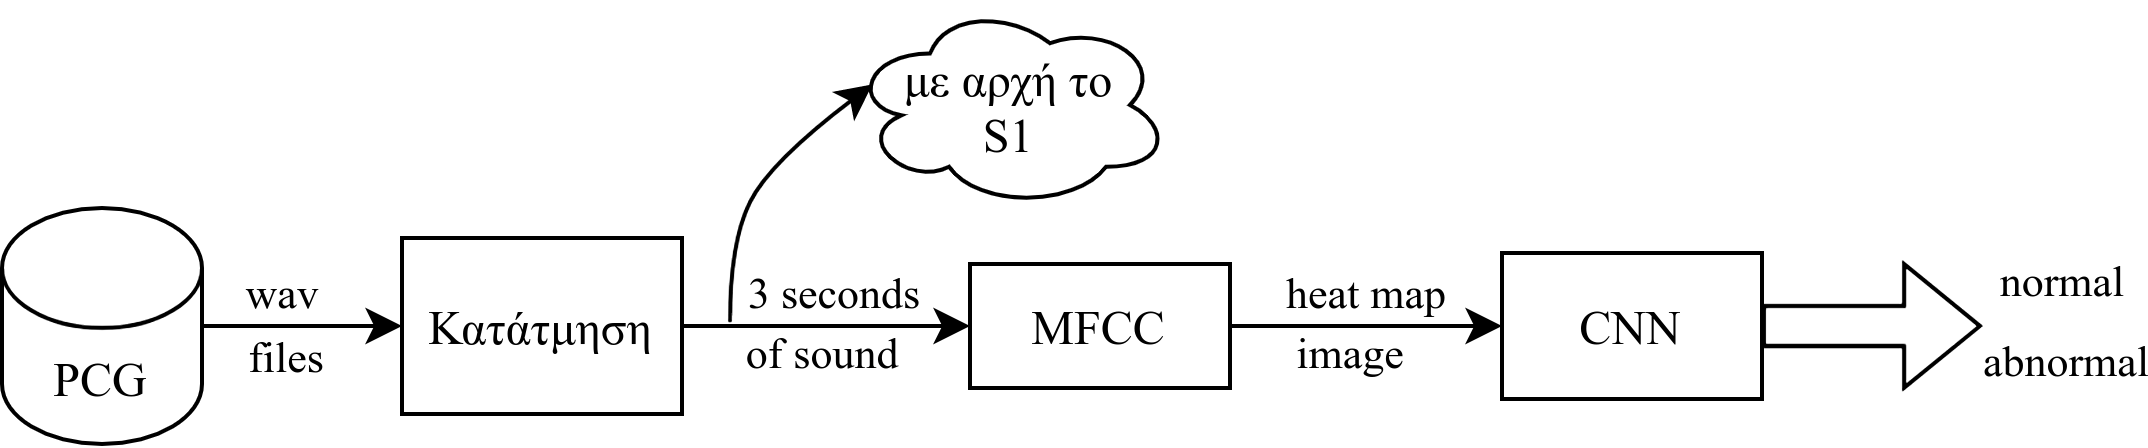

The diagram above was exported from draw.io. Its source (the exported page's mxGraphModel, read from the mxfile embedded in the PNG):
<mxGraphModel dx="217" dy="243" grid="1" gridSize="10" guides="1" tooltips="1" connect="1" arrows="1" fold="1" page="1" pageScale="1" pageWidth="850" pageHeight="1100" math="0" shadow="0">
  <root>
    <mxCell id="0" />
    <mxCell id="1" parent="0" />
    <mxCell id="WpX_UaQpFZk5KCApQt3U-1" value="" style="endArrow=classic;html=1;rounded=0;" edge="1" parent="1" source="WpX_UaQpFZk5KCApQt3U-23" target="WpX_UaQpFZk5KCApQt3U-2">
      <mxGeometry width="50" height="50" relative="1" as="geometry">
        <mxPoint x="188" y="200" as="sourcePoint" />
        <mxPoint x="198" y="200" as="targetPoint" />
      </mxGeometry>
    </mxCell>
    <mxCell id="WpX_UaQpFZk5KCApQt3U-24" value="wav" style="edgeLabel;html=1;align=center;verticalAlign=middle;resizable=0;points=[];fontFamily=Times New Roman;fontColor=none;" vertex="1" connectable="0" parent="WpX_UaQpFZk5KCApQt3U-1">
      <mxGeometry x="-0.24" relative="1" as="geometry">
        <mxPoint x="1" y="-8" as="offset" />
      </mxGeometry>
    </mxCell>
    <mxCell id="WpX_UaQpFZk5KCApQt3U-25" value="files" style="edgeLabel;html=1;align=center;verticalAlign=middle;resizable=0;points=[];fontFamily=Times New Roman;fontColor=none;" vertex="1" connectable="0" parent="WpX_UaQpFZk5KCApQt3U-1">
      <mxGeometry x="-0.2857" y="-1" relative="1" as="geometry">
        <mxPoint x="3" y="7" as="offset" />
      </mxGeometry>
    </mxCell>
    <mxCell id="WpX_UaQpFZk5KCApQt3U-2" value="&lt;font face=&quot;Times New Roman&quot;&gt;Κατάτμηση&lt;/font&gt;" style="rounded=0;whiteSpace=wrap;html=1;" vertex="1" parent="1">
      <mxGeometry x="238" y="179" width="70" height="44" as="geometry" />
    </mxCell>
    <mxCell id="WpX_UaQpFZk5KCApQt3U-3" value="" style="endArrow=classic;html=1;rounded=0;fontFamily=Times New Roman;" edge="1" parent="1" source="WpX_UaQpFZk5KCApQt3U-2" target="WpX_UaQpFZk5KCApQt3U-4">
      <mxGeometry width="50" height="50" relative="1" as="geometry">
        <mxPoint x="300" y="200" as="sourcePoint" />
        <mxPoint x="350" y="200" as="targetPoint" />
      </mxGeometry>
    </mxCell>
    <mxCell id="WpX_UaQpFZk5KCApQt3U-5" value="3 seconds" style="edgeLabel;html=1;align=center;verticalAlign=middle;resizable=0;points=[];fontFamily=Times New Roman;" vertex="1" connectable="0" parent="WpX_UaQpFZk5KCApQt3U-3">
      <mxGeometry x="-0.3996" y="-1" relative="1" as="geometry">
        <mxPoint x="16" y="-9" as="offset" />
      </mxGeometry>
    </mxCell>
    <mxCell id="WpX_UaQpFZk5KCApQt3U-6" value="of sound" style="edgeLabel;html=1;align=center;verticalAlign=middle;resizable=0;points=[];fontFamily=Times New Roman;" vertex="1" connectable="0" parent="WpX_UaQpFZk5KCApQt3U-3">
      <mxGeometry x="0.4282" y="1" relative="1" as="geometry">
        <mxPoint x="-17" y="8" as="offset" />
      </mxGeometry>
    </mxCell>
    <mxCell id="WpX_UaQpFZk5KCApQt3U-4" value="MFCC" style="rounded=0;whiteSpace=wrap;html=1;fontFamily=Times New Roman;" vertex="1" parent="1">
      <mxGeometry x="380" y="185.5" width="65" height="31" as="geometry" />
    </mxCell>
    <mxCell id="WpX_UaQpFZk5KCApQt3U-8" value="" style="endArrow=classic;html=1;rounded=0;fontFamily=Times New Roman;" edge="1" parent="1" source="WpX_UaQpFZk5KCApQt3U-4" target="WpX_UaQpFZk5KCApQt3U-17">
      <mxGeometry width="50" height="50" relative="1" as="geometry">
        <mxPoint x="445" y="200" as="sourcePoint" />
        <mxPoint x="520" y="201" as="targetPoint" />
      </mxGeometry>
    </mxCell>
    <mxCell id="WpX_UaQpFZk5KCApQt3U-11" value="heat map" style="edgeLabel;html=1;align=center;verticalAlign=middle;resizable=0;points=[];fontFamily=Times New Roman;" vertex="1" connectable="0" parent="WpX_UaQpFZk5KCApQt3U-8">
      <mxGeometry x="-0.3067" relative="1" as="geometry">
        <mxPoint x="10" y="-8" as="offset" />
      </mxGeometry>
    </mxCell>
    <mxCell id="WpX_UaQpFZk5KCApQt3U-14" value="image" style="edgeLabel;html=1;align=center;verticalAlign=middle;resizable=0;points=[];fontFamily=Times New Roman;" vertex="1" connectable="0" parent="WpX_UaQpFZk5KCApQt3U-8">
      <mxGeometry x="0.44" y="2" relative="1" as="geometry">
        <mxPoint x="-19" y="9" as="offset" />
      </mxGeometry>
    </mxCell>
    <mxCell id="WpX_UaQpFZk5KCApQt3U-17" value="CNN" style="rounded=0;whiteSpace=wrap;html=1;labelBackgroundColor=none;fontFamily=Times New Roman;fontColor=none;" vertex="1" parent="1">
      <mxGeometry x="513" y="182.75" width="65" height="36.5" as="geometry" />
    </mxCell>
    <mxCell id="WpX_UaQpFZk5KCApQt3U-22" value="" style="shape=flexArrow;endArrow=classic;html=1;rounded=0;fontFamily=Times New Roman;fontColor=none;" edge="1" parent="1" source="WpX_UaQpFZk5KCApQt3U-17">
      <mxGeometry width="50" height="50" relative="1" as="geometry">
        <mxPoint x="603" y="216.5" as="sourcePoint" />
        <mxPoint x="633" y="201" as="targetPoint" />
      </mxGeometry>
    </mxCell>
    <mxCell id="WpX_UaQpFZk5KCApQt3U-26" value="normal" style="edgeLabel;html=1;align=center;verticalAlign=middle;resizable=0;points=[];fontFamily=Times New Roman;fontColor=none;" vertex="1" connectable="0" parent="WpX_UaQpFZk5KCApQt3U-22">
      <mxGeometry x="0.2364" relative="1" as="geometry">
        <mxPoint x="41" y="-11" as="offset" />
      </mxGeometry>
    </mxCell>
    <mxCell id="WpX_UaQpFZk5KCApQt3U-27" value="abnormal" style="edgeLabel;html=1;align=center;verticalAlign=middle;resizable=0;points=[];fontFamily=Times New Roman;fontColor=none;" vertex="1" connectable="0" parent="WpX_UaQpFZk5KCApQt3U-22">
      <mxGeometry x="0.6519" y="-6" relative="1" as="geometry">
        <mxPoint x="30" y="3" as="offset" />
      </mxGeometry>
    </mxCell>
    <mxCell id="WpX_UaQpFZk5KCApQt3U-23" value="PCG" style="shape=cylinder3;whiteSpace=wrap;html=1;boundedLbl=1;backgroundOutline=1;size=15;labelBackgroundColor=none;fontFamily=Times New Roman;fontColor=none;align=center;" vertex="1" parent="1">
      <mxGeometry x="138" y="171.5" width="50" height="59" as="geometry" />
    </mxCell>
    <mxCell id="WpX_UaQpFZk5KCApQt3U-28" value="με αρχή το&lt;br&gt;S1" style="ellipse;shape=cloud;whiteSpace=wrap;html=1;labelBackgroundColor=none;fontFamily=Times New Roman;fontColor=none;align=center;" vertex="1" parent="1">
      <mxGeometry x="350" y="120" width="80" height="51.5" as="geometry" />
    </mxCell>
    <mxCell id="WpX_UaQpFZk5KCApQt3U-29" value="" style="curved=1;endArrow=classic;html=1;rounded=0;fontFamily=Times New Roman;fontColor=none;entryX=0.07;entryY=0.4;entryDx=0;entryDy=0;entryPerimeter=0;" edge="1" parent="1" target="WpX_UaQpFZk5KCApQt3U-28">
      <mxGeometry width="50" height="50" relative="1" as="geometry">
        <mxPoint x="320" y="200" as="sourcePoint" />
        <mxPoint x="420" y="90" as="targetPoint" />
        <Array as="points">
          <mxPoint x="320" y="180" />
          <mxPoint x="330" y="160" />
        </Array>
      </mxGeometry>
    </mxCell>
  </root>
</mxGraphModel>